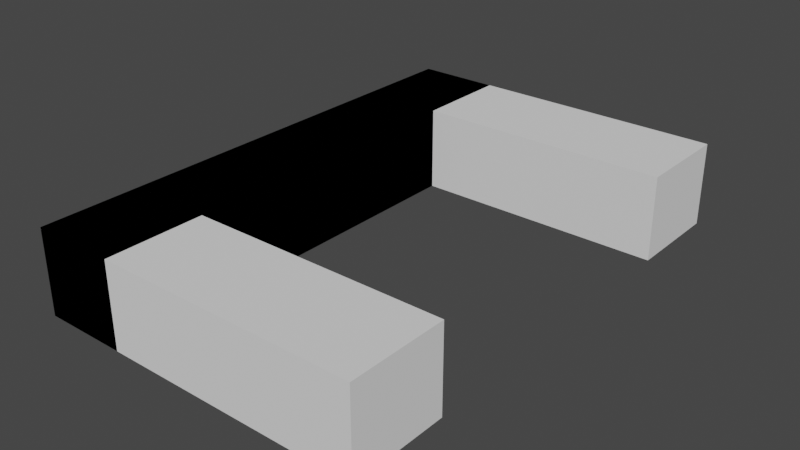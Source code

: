 # Source: Walls.blend  (saved by Blender 3.5.10; exported with 4.5.12 LTS)
import bpy
from mathutils import Matrix  # noqa: F401  (used for matrix-valued properties, if any)

bpy.ops.wm.read_factory_settings(use_empty=True)
scene = bpy.context.scene
scene.name = 'Scene'

# ---- collections
col_collection = bpy.data.collections.new('Collection'); scene.collection.children.link(col_collection)

# ---- world
world_world = bpy.data.worlds.new('World'); scene.world = world_world
world_world.use_nodes = True; world_world.node_tree.nodes.clear()
_N = world_world.node_tree.nodes; _L = world_world.node_tree.links
n0 = _N.new('ShaderNodeOutputWorld'); n0.name = 'World Output'; n0.location = (300, 300)
n1 = _N.new('ShaderNodeBackground'); n1.name = 'Background'; n1.location = (10, 300)
n1.inputs[0].default_value = (0.05088, 0.05088, 0.05088, 1.0)
_L.new(n1.outputs[0], n0.inputs[0])
n0.is_active_output = True
world_world.color = (0.05088, 0.05088, 0.05088)
world_world.use_sun_shadow = False
world_world.sun_shadow_jitter_overblur = 0.0

# ---- meshes
me_cube_001 = bpy.data.meshes.new('Cube.001')
me_cube_001.from_pydata([(-1.0, -1.0, -1.0), (-1.0, -1.0, 1.0), (-1.0, 1.0, -1.0), (-1.0, 1.0, 1.0), (1.0, -1.0, -1.0), (1.0, -1.0, 1.0), (1.0, 1.0, -1.0), (1.0, 1.0, 1.0)], [], [(0, 1, 3, 2), (2, 3, 7, 6), (6, 7, 5, 4), (4, 5, 1, 0), (2, 6, 4, 0), (7, 3, 1, 5)])
_uv = me_cube_001.uv_layers.new(name='UVMap')
_uv.uv.foreach_set('vector', [0.375, 0.0, 0.625, 0.0, 0.625, 0.25, 0.375, 0.25, 0.375, 0.25, 0.625, 0.25, 0.625, 0.5, 0.375, 0.5, 0.375, 0.5, 0.625, 0.5, 0.625, 0.75, 0.375, 0.75, 0.375, 0.75, 0.625, 0.75, 0.625, 1.0, 0.375, 1.0, 0.125, 0.5, 0.375, 0.5, 0.375, 0.75, 0.125, 0.75, 0.625, 0.5, 0.875, 0.5, 0.875, 0.75, 0.625, 0.75])
me_cube_001.update()
me_cube_002 = bpy.data.meshes.new('Cube.002')
me_cube_002.from_pydata([(-1.0, -6.0, -1.0), (-1.0, -6.0, 1.0), (-1.0, 6.0, -1.0), (-1.0, 6.0, 1.0), (1.0, -6.0, -1.0), (1.0, -6.0, 1.0), (1.0, 6.0, -1.0), (1.0, 6.0, 1.0)], [], [(0, 1, 3, 2), (2, 3, 7, 6), (6, 7, 5, 4), (4, 5, 1, 0), (2, 6, 4, 0), (7, 3, 1, 5)])
_uv = me_cube_002.uv_layers.new(name='UVMap')
_uv.uv.foreach_set('vector', [0.375, 0.0, 0.625, 0.0, 0.625, 0.25, 0.375, 0.25, 0.375, 0.25, 0.625, 0.25, 0.625, 0.5, 0.375, 0.5, 0.375, 0.5, 0.625, 0.5, 0.625, 0.75, 0.375, 0.75, 0.375, 0.75, 0.625, 0.75, 0.625, 1.0, 0.375, 1.0, 0.125, 0.5, 0.375, 0.5, 0.375, 0.75, 0.125, 0.75, 0.625, 0.5, 0.875, 0.5, 0.875, 0.75, 0.625, 0.75])
me_cube_002.update()
me_cube_003 = bpy.data.meshes.new('Cube.003')
me_cube_003.from_pydata([(-1.0, -6.0, -1.0), (-1.0, -6.0, 1.0), (-1.0, 6.0, -1.0), (-1.0, 6.0, 1.0), (1.0, -6.0, -1.0), (1.0, -6.0, 1.0), (1.0, 6.0, -1.0), (1.0, 6.0, 1.0), (-1.0, 3.67, -1.0), (-1.0, -3.67, -1.0), (-1.0, -3.67, 1.0), (-1.0, 3.67, 1.0), (1.0, -3.67, -1.0), (1.0, 3.67, -1.0), (1.0, 3.67, 1.0), (1.0, -3.67, 1.0), (7.021, 6.0, 1.0), (7.021, 6.0, -1.0), (7.021, 3.67, -1.0), (7.021, -3.67, 1.0), (7.021, -6.0, 1.0), (7.021, -6.0, -1.0), (7.021, -3.67, -1.0), (7.021, 3.67, 1.0)], [], [(8, 11, 3, 2), (2, 3, 7, 6), (7, 14, 23, 16), (4, 5, 1, 0), (9, 12, 4, 0), (15, 10, 1, 5), (7, 3, 11, 14), (14, 11, 10, 15), (2, 6, 13, 8), (8, 13, 12, 9), (5, 4, 21, 20), (13, 14, 15, 12), (0, 1, 10, 9), (9, 10, 11, 8), (22, 19, 20, 21), (17, 16, 23, 18), (13, 6, 17, 18), (4, 12, 22, 21), (12, 15, 19, 22), (15, 5, 20, 19), (6, 7, 16, 17), (14, 13, 18, 23)])
_uv = me_cube_003.uv_layers.new(name='UVMap')
_uv.uv.foreach_set('vector', [0.375, 0.1667, 0.625, 0.1667, 0.625, 0.25, 0.375, 0.25, 0.375, 0.25, 0.625, 0.25, 0.625, 0.5, 0.375, 0.5, 0.625, 0.5, 0.625, 0.5833, 0.625, 0.5833, 0.625, 0.5, 0.375, 0.75, 0.625, 0.75, 0.625, 1.0, 0.375, 1.0, 0.125, 0.6667, 0.375, 0.6667, 0.375, 0.75, 0.125, 0.75, 0.625, 0.6667, 0.875, 0.6667, 0.875, 0.75, 0.625, 0.75, 0.625, 0.5, 0.875, 0.5, 0.875, 0.5833, 0.625, 0.5833, 0.625, 0.5833, 0.875, 0.5833, 0.875, 0.6667, 0.625, 0.6667, 0.125, 0.5, 0.375, 0.5, 0.375, 0.5833, 0.125, 0.5833, 0.125, 0.5833, 0.375, 0.5833, 0.375, 0.6667, 0.125, 0.6667, 0.625, 0.75, 0.375, 0.75, 0.375, 0.75, 0.625, 0.75, 0.375, 0.5833, 0.625, 0.5833, 0.625, 0.6667, 0.375, 0.6667, 0.375, 0.0, 0.625, 0.0, 0.625, 0.08333, 0.375, 0.08333, 0.375, 0.08333, 0.625, 0.08333, 0.625, 0.1667, 0.375, 0.1667, 0.375, 0.6667, 0.625, 0.6667, 0.625, 0.75, 0.375, 0.75, 0.375, 0.5, 0.625, 0.5, 0.625, 0.5833, 0.375, 0.5833, 0.375, 0.5833, 0.375, 0.5, 0.375, 0.5, 0.375, 0.5833, 0.375, 0.75, 0.375, 0.6667, 0.375, 0.6667, 0.375, 0.75, 0.375, 0.6667, 0.625, 0.6667, 0.625, 0.6667, 0.375, 0.6667, 0.625, 0.6667, 0.625, 0.75, 0.625, 0.75, 0.625, 0.6667, 0.375, 0.5, 0.625, 0.5, 0.625, 0.5, 0.375, 0.5, 0.625, 0.5833, 0.375, 0.5833, 0.375, 0.5833, 0.625, 0.5833])
me_cube_003.update()

# ---- objects
ob_cube = bpy.data.objects.new('Cube', me_cube_001)
ob_longcube = bpy.data.objects.new('LongCube', me_cube_002)
ob_weirdcube = bpy.data.objects.new('WeirdCube', me_cube_003)

# ---- transforms, parenting, visibility, modifiers, constraints
ob_cube.location = (0.0, 0.0, 0.0)
ob_longcube.location = (0.0, 0.0, 0.0)
ob_weirdcube.location = (0.0, 0.0, 0.0)

# ---- collection membership
col_collection.objects.link(ob_cube)
col_collection.objects.link(ob_longcube)
col_collection.objects.link(ob_weirdcube)

# ---- scene / render settings (as saved in the file)
scene.frame_start = 1; scene.frame_end = 250; scene.frame_set(1)
scene.render.engine = 'BLENDER_EEVEE_NEXT'
scene.cycles.sampling_pattern = 'TABULATED_SOBOL'
scene.view_settings.view_transform = 'Filmic'
bpy.context.view_layer.update()

# ---- added for rendering (the .blend has no active camera and no usable light): camera, sun
cam_auto = bpy.data.cameras.new('AutoCamera')
cam_auto.lens = 50.0
cam_auto.sensor_width = 36.0
cam_auto.clip_end = 1000.0
ob_auto_camera = bpy.data.objects.new('AutoCamera', cam_auto)
scene.collection.objects.link(ob_auto_camera)
ob_auto_camera.location = (16.4924, -16.1784, 10.7856)
ob_auto_camera.rotation_euler = (1.09748, -7.21219e-08, 0.694738)
scene.camera = ob_auto_camera
light_auto_sun = bpy.data.lights.new('AutoSun', 'SUN')
light_auto_sun.energy = 3.0
light_auto_sun.angle = 0.0523599
ob_auto_sun = bpy.data.objects.new('AutoSun', light_auto_sun)
scene.collection.objects.link(ob_auto_sun)
ob_auto_sun.rotation_euler = (0.872665, 0.174533, 0.523599)
bpy.context.view_layer.update()
